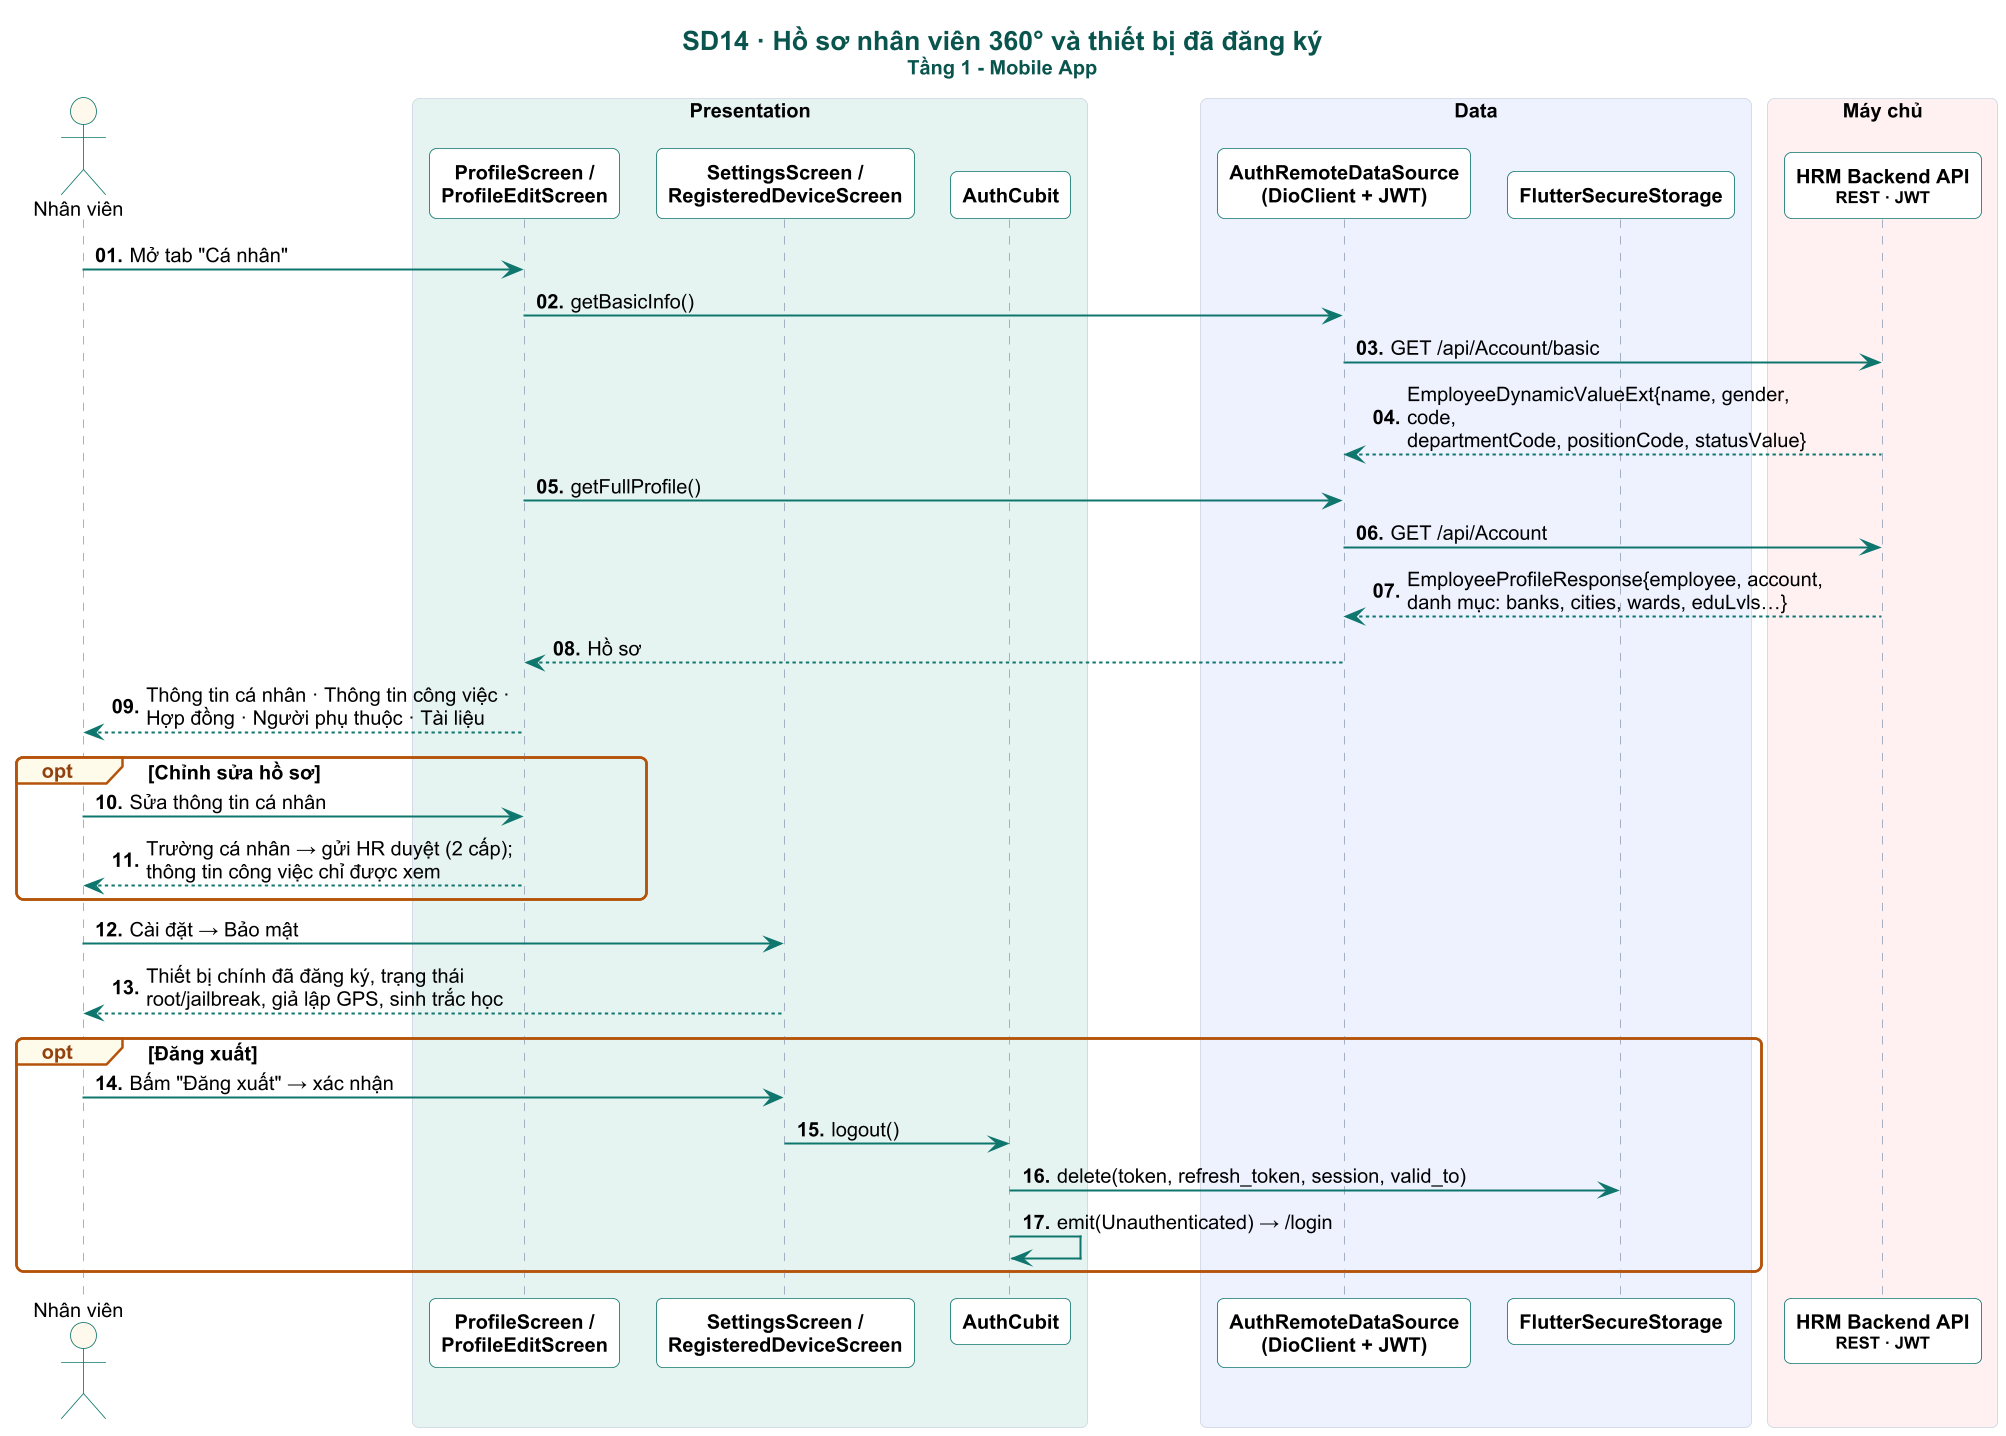

The diagram above was rendered by PlantUML. Its source (embedded in the PNG):
@startuml

skinparam dpi 160
skinparam defaultFontName Arial
skinparam defaultFontSize 12
skinparam shadowing false
skinparam roundCorner 8
skinparam maxMessageSize 260
skinparam sequenceMessageAlign left
skinparam responseMessageBelowArrow true
skinparam ParticipantPadding 6
skinparam BoxPadding 4
skinparam titleFontSize 16
skinparam titleFontStyle bold
skinparam titleFontColor #0A544E
skinparam sequence {
  ArrowColor #0F766E
  ArrowThickness 1.2
  LifeLineBorderColor #94A3B8
  LifeLineBackgroundColor #CCFBF1
  ParticipantBorderColor #0F766E
  ParticipantBackgroundColor #FFFFFF
  ParticipantFontStyle bold
  ActorBorderColor #0F766E
  ActorBackgroundColor #FFF8EC
  BoxBorderColor #CBD5E1
  GroupBorderColor #B45309
  GroupBackgroundColor #FFFBEB
  GroupHeaderFontColor #92400E
  DividerBackgroundColor #F0FDFA
  DividerBorderColor #0F766E
  ReferenceBackgroundColor #F8FAFC
}
skinparam note {
  BackgroundColor #FFF8EC
  BorderColor #F59E0B
  FontSize 11
}

autonumber "<b>00."
title SD14 · Hồ sơ nhân viên 360° và thiết bị đã đăng ký\n<size:12>Tầng 1 - Mobile App</size>
actor "Nhân viên" as U
box "Presentation" #E6F4F1
participant "ProfileScreen /\nProfileEditScreen" as S
participant "SettingsScreen /\nRegisteredDeviceScreen" as ST
participant "AuthCubit" as AC
end box
box "Data" #EEF2FF
participant "AuthRemoteDataSource\n(DioClient + JWT)" as DS
participant "FlutterSecureStorage" as SEC
end box

box "Máy chủ" #FFF1F2
participant "HRM Backend API\n<size:10>REST · JWT</size>" as API
end box


U -> S : Mở tab "Cá nhân"
S -> DS : getBasicInfo()
DS -> API : GET /api/Account/basic
API --> DS : EmployeeDynamicValueExt{name, gender, code,\ndepartmentCode, positionCode, statusValue}
S -> DS : getFullProfile()
DS -> API : GET /api/Account
API --> DS : EmployeeProfileResponse{employee, account,\ndanh mục: banks, cities, wards, eduLvls…}
DS --> S : Hồ sơ
S --> U : Thông tin cá nhân · Thông tin công việc ·\nHợp đồng · Người phụ thuộc · Tài liệu
opt Chỉnh sửa hồ sơ
  U -> S : Sửa thông tin cá nhân
  S --> U : Trường cá nhân → gửi HR duyệt (2 cấp);\nthông tin công việc chỉ được xem
end
U -> ST : Cài đặt → Bảo mật
ST --> U : Thiết bị chính đã đăng ký, trạng thái\nroot/jailbreak, giả lập GPS, sinh trắc học
opt Đăng xuất
  U -> ST : Bấm "Đăng xuất" → xác nhận
  ST -> AC : logout()
  AC -> SEC : delete(token, refresh_token, session, valid_to)
  AC -> AC : emit(Unauthenticated) → /login
end
@enduml